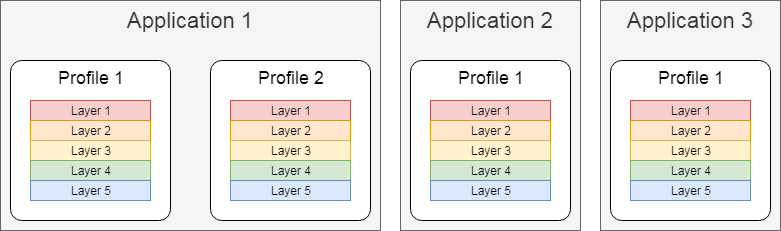

The diagram above was exported from draw.io. Its source (the exported page's mxGraphModel, read from the mxfile embedded in the PNG):
<mxGraphModel dx="1426" dy="839" grid="1" gridSize="10" guides="1" tooltips="1" connect="1" arrows="1" fold="1" page="1" pageScale="1" pageWidth="850" pageHeight="1100" math="0" shadow="0">
  <root>
    <mxCell id="0" />
    <mxCell id="1" parent="0" />
    <mxCell id="22drz0hAQcE6VnGat9ob-35" value="Application 3" style="rounded=0;whiteSpace=wrap;html=1;fontSize=22;verticalAlign=top;fillColor=#f5f5f5;strokeColor=#666666;fontColor=#333333;" vertex="1" parent="1">
      <mxGeometry x="630" y="100" width="180" height="230" as="geometry" />
    </mxCell>
    <mxCell id="22drz0hAQcE6VnGat9ob-32" value="Application 2" style="rounded=0;whiteSpace=wrap;html=1;fontSize=22;verticalAlign=top;fillColor=#f5f5f5;strokeColor=#666666;fontColor=#333333;" vertex="1" parent="1">
      <mxGeometry x="430" y="100" width="180" height="230" as="geometry" />
    </mxCell>
    <mxCell id="22drz0hAQcE6VnGat9ob-31" value="Application 1" style="rounded=0;whiteSpace=wrap;html=1;fontSize=22;verticalAlign=top;fillColor=#f5f5f5;strokeColor=#666666;fontColor=#333333;" vertex="1" parent="1">
      <mxGeometry x="30" y="100" width="380" height="230" as="geometry" />
    </mxCell>
    <mxCell id="22drz0hAQcE6VnGat9ob-1" value="Profile 1" style="rounded=1;whiteSpace=wrap;html=1;arcSize=7;fontSize=18;fontStyle=0;verticalAlign=top;" vertex="1" parent="1">
      <mxGeometry x="40" y="160" width="160" height="160" as="geometry" />
    </mxCell>
    <mxCell id="22drz0hAQcE6VnGat9ob-2" value="Layer 1" style="rounded=0;whiteSpace=wrap;html=1;fontSize=12;fillColor=#f8cecc;strokeColor=#b85450;" vertex="1" parent="1">
      <mxGeometry x="60" y="200" width="120" height="20" as="geometry" />
    </mxCell>
    <mxCell id="22drz0hAQcE6VnGat9ob-3" value="Layer 2" style="rounded=0;whiteSpace=wrap;html=1;fontSize=12;fillColor=#ffe6cc;strokeColor=#d79b00;" vertex="1" parent="1">
      <mxGeometry x="60" y="220" width="120" height="20" as="geometry" />
    </mxCell>
    <mxCell id="22drz0hAQcE6VnGat9ob-4" value="Layer 3" style="rounded=0;whiteSpace=wrap;html=1;fontSize=12;fillColor=#fff2cc;strokeColor=#d6b656;" vertex="1" parent="1">
      <mxGeometry x="60" y="240" width="120" height="20" as="geometry" />
    </mxCell>
    <mxCell id="22drz0hAQcE6VnGat9ob-5" value="Layer 4" style="rounded=0;whiteSpace=wrap;html=1;fontSize=12;fillColor=#d5e8d4;strokeColor=#82b366;" vertex="1" parent="1">
      <mxGeometry x="60" y="260" width="120" height="20" as="geometry" />
    </mxCell>
    <mxCell id="22drz0hAQcE6VnGat9ob-6" value="Layer 5" style="rounded=0;whiteSpace=wrap;html=1;fontSize=12;fillColor=#dae8fc;strokeColor=#6c8ebf;" vertex="1" parent="1">
      <mxGeometry x="60" y="280" width="120" height="20" as="geometry" />
    </mxCell>
    <mxCell id="22drz0hAQcE6VnGat9ob-7" value="Profile 2" style="rounded=1;whiteSpace=wrap;html=1;arcSize=7;fontSize=18;fontStyle=0;verticalAlign=top;" vertex="1" parent="1">
      <mxGeometry x="240" y="160" width="160" height="160" as="geometry" />
    </mxCell>
    <mxCell id="22drz0hAQcE6VnGat9ob-8" value="Layer 1" style="rounded=0;whiteSpace=wrap;html=1;fontSize=12;fillColor=#f8cecc;strokeColor=#b85450;" vertex="1" parent="1">
      <mxGeometry x="260" y="200" width="120" height="20" as="geometry" />
    </mxCell>
    <mxCell id="22drz0hAQcE6VnGat9ob-9" value="Layer 2" style="rounded=0;whiteSpace=wrap;html=1;fontSize=12;fillColor=#ffe6cc;strokeColor=#d79b00;" vertex="1" parent="1">
      <mxGeometry x="260" y="220" width="120" height="20" as="geometry" />
    </mxCell>
    <mxCell id="22drz0hAQcE6VnGat9ob-10" value="Layer 3" style="rounded=0;whiteSpace=wrap;html=1;fontSize=12;fillColor=#fff2cc;strokeColor=#d6b656;" vertex="1" parent="1">
      <mxGeometry x="260" y="240" width="120" height="20" as="geometry" />
    </mxCell>
    <mxCell id="22drz0hAQcE6VnGat9ob-11" value="Layer 4" style="rounded=0;whiteSpace=wrap;html=1;fontSize=12;fillColor=#d5e8d4;strokeColor=#82b366;" vertex="1" parent="1">
      <mxGeometry x="260" y="260" width="120" height="20" as="geometry" />
    </mxCell>
    <mxCell id="22drz0hAQcE6VnGat9ob-12" value="Layer 5" style="rounded=0;whiteSpace=wrap;html=1;fontSize=12;fillColor=#dae8fc;strokeColor=#6c8ebf;" vertex="1" parent="1">
      <mxGeometry x="260" y="280" width="120" height="20" as="geometry" />
    </mxCell>
    <mxCell id="22drz0hAQcE6VnGat9ob-13" value="Profile 1&lt;br&gt;" style="rounded=1;whiteSpace=wrap;html=1;arcSize=7;fontSize=18;fontStyle=0;verticalAlign=top;" vertex="1" parent="1">
      <mxGeometry x="440" y="160" width="160" height="160" as="geometry" />
    </mxCell>
    <mxCell id="22drz0hAQcE6VnGat9ob-14" value="Layer 1" style="rounded=0;whiteSpace=wrap;html=1;fontSize=12;fillColor=#f8cecc;strokeColor=#b85450;" vertex="1" parent="1">
      <mxGeometry x="460" y="200" width="120" height="20" as="geometry" />
    </mxCell>
    <mxCell id="22drz0hAQcE6VnGat9ob-15" value="Layer 2" style="rounded=0;whiteSpace=wrap;html=1;fontSize=12;fillColor=#ffe6cc;strokeColor=#d79b00;" vertex="1" parent="1">
      <mxGeometry x="460" y="220" width="120" height="20" as="geometry" />
    </mxCell>
    <mxCell id="22drz0hAQcE6VnGat9ob-16" value="Layer 3" style="rounded=0;whiteSpace=wrap;html=1;fontSize=12;fillColor=#fff2cc;strokeColor=#d6b656;" vertex="1" parent="1">
      <mxGeometry x="460" y="240" width="120" height="20" as="geometry" />
    </mxCell>
    <mxCell id="22drz0hAQcE6VnGat9ob-17" value="Layer 4" style="rounded=0;whiteSpace=wrap;html=1;fontSize=12;fillColor=#d5e8d4;strokeColor=#82b366;" vertex="1" parent="1">
      <mxGeometry x="460" y="260" width="120" height="20" as="geometry" />
    </mxCell>
    <mxCell id="22drz0hAQcE6VnGat9ob-18" value="Layer 5" style="rounded=0;whiteSpace=wrap;html=1;fontSize=12;fillColor=#dae8fc;strokeColor=#6c8ebf;" vertex="1" parent="1">
      <mxGeometry x="460" y="280" width="120" height="20" as="geometry" />
    </mxCell>
    <mxCell id="22drz0hAQcE6VnGat9ob-19" value="Profile 1" style="rounded=1;whiteSpace=wrap;html=1;arcSize=7;fontSize=18;fontStyle=0;verticalAlign=top;" vertex="1" parent="1">
      <mxGeometry x="640" y="160" width="160" height="160" as="geometry" />
    </mxCell>
    <mxCell id="22drz0hAQcE6VnGat9ob-20" value="Layer 1" style="rounded=0;whiteSpace=wrap;html=1;fontSize=12;fillColor=#f8cecc;strokeColor=#b85450;" vertex="1" parent="1">
      <mxGeometry x="660" y="200" width="120" height="20" as="geometry" />
    </mxCell>
    <mxCell id="22drz0hAQcE6VnGat9ob-21" value="Layer 2" style="rounded=0;whiteSpace=wrap;html=1;fontSize=12;fillColor=#ffe6cc;strokeColor=#d79b00;" vertex="1" parent="1">
      <mxGeometry x="660" y="220" width="120" height="20" as="geometry" />
    </mxCell>
    <mxCell id="22drz0hAQcE6VnGat9ob-22" value="Layer 3" style="rounded=0;whiteSpace=wrap;html=1;fontSize=12;fillColor=#fff2cc;strokeColor=#d6b656;" vertex="1" parent="1">
      <mxGeometry x="660" y="240" width="120" height="20" as="geometry" />
    </mxCell>
    <mxCell id="22drz0hAQcE6VnGat9ob-23" value="Layer 4" style="rounded=0;whiteSpace=wrap;html=1;fontSize=12;fillColor=#d5e8d4;strokeColor=#82b366;" vertex="1" parent="1">
      <mxGeometry x="660" y="260" width="120" height="20" as="geometry" />
    </mxCell>
    <mxCell id="22drz0hAQcE6VnGat9ob-24" value="Layer 5" style="rounded=0;whiteSpace=wrap;html=1;fontSize=12;fillColor=#dae8fc;strokeColor=#6c8ebf;" vertex="1" parent="1">
      <mxGeometry x="660" y="280" width="120" height="20" as="geometry" />
    </mxCell>
  </root>
</mxGraphModel>